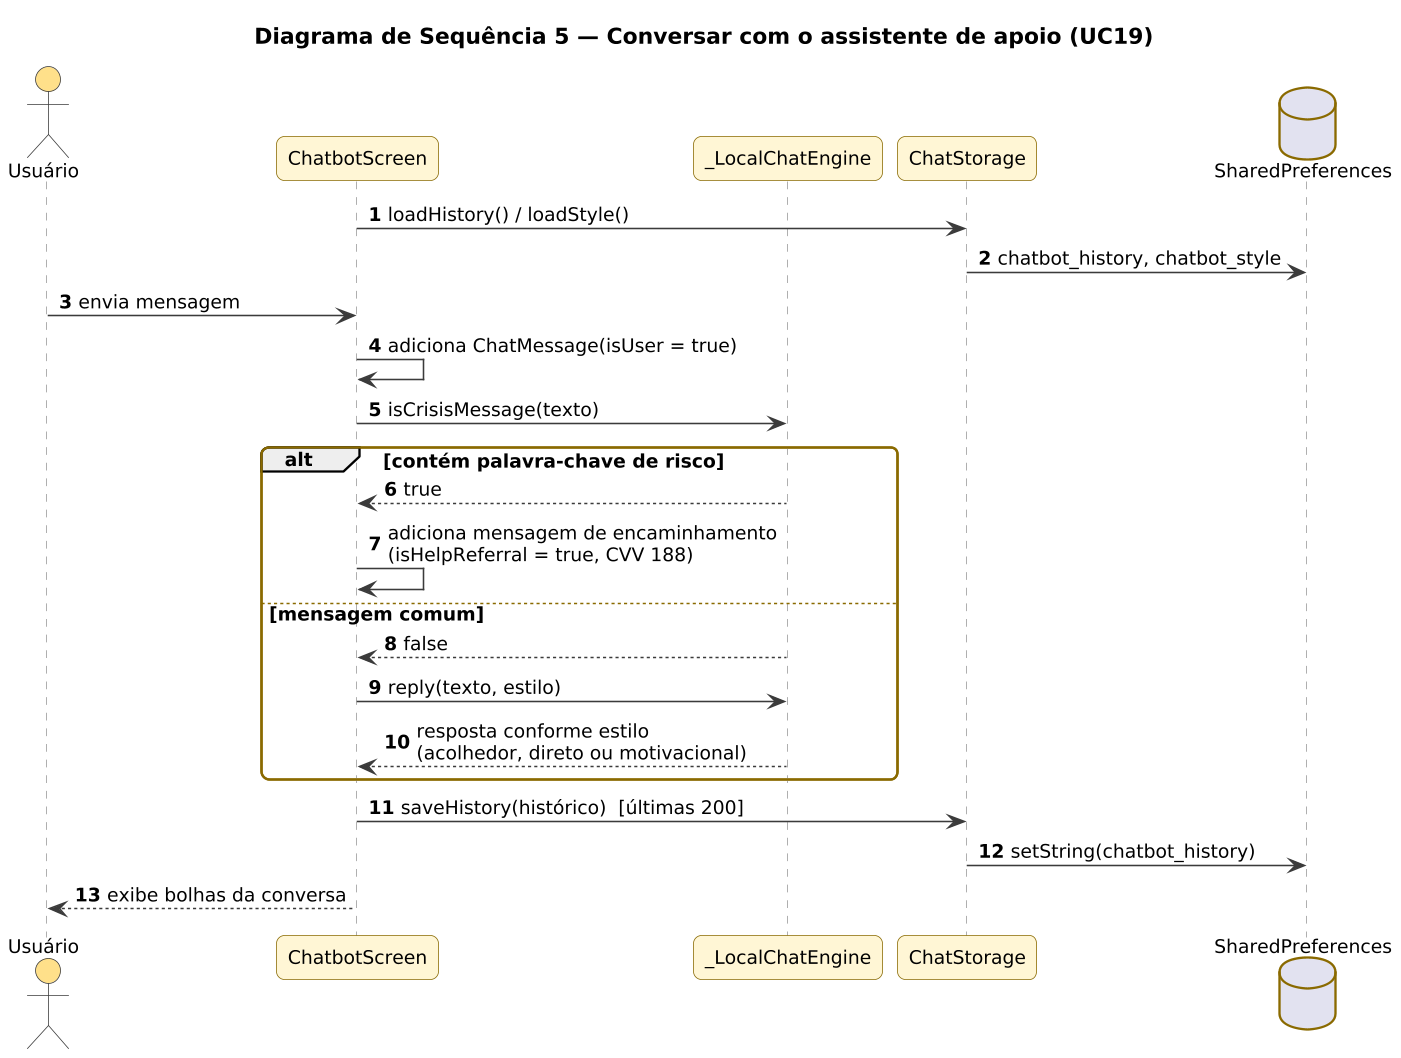

The diagram above was rendered by PlantUML. Its source (embedded in the PNG):
@startuml
skinparamlocked dpi 150
!include style.iuml
autonumber
title Diagrama de Sequência 5 — Conversar com o assistente de apoio (UC19)
actor Usuário as U
participant "ChatbotScreen" as CS
participant "_LocalChatEngine" as CE
participant "ChatStorage" as ST
database "SharedPreferences" as SP

CS -> ST : loadHistory() / loadStyle()
ST -> SP : chatbot_history, chatbot_style
U -> CS : envia mensagem
CS -> CS : adiciona ChatMessage(isUser = true)
CS -> CE : isCrisisMessage(texto)
alt contém palavra-chave de risco
  CE --> CS : true
  CS -> CS : adiciona mensagem de encaminhamento\n(isHelpReferral = true, CVV 188)
else mensagem comum
  CE --> CS : false
  CS -> CE : reply(texto, estilo)
  CE --> CS : resposta conforme estilo\n(acolhedor, direto ou motivacional)
end
CS -> ST : saveHistory(histórico)  [últimas 200]
ST -> SP : setString(chatbot_history)
CS --> U : exibe bolhas da conversa
@enduml